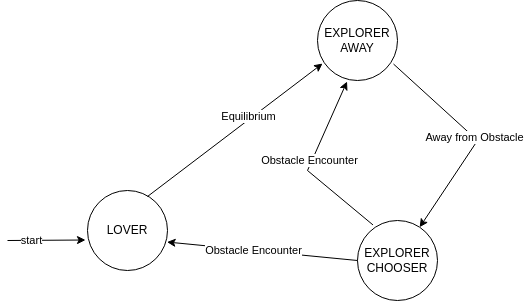

The diagram above was exported from draw.io. Its source (the exported page's mxGraphModel, read from the mxfile embedded in the PNG):
<mxGraphModel dx="756" dy="639" grid="1" gridSize="10" guides="1" tooltips="1" connect="1" arrows="1" fold="1" page="1" pageScale="1" pageWidth="827" pageHeight="1169" math="0" shadow="0">
  <root>
    <mxCell id="0" />
    <mxCell id="1" parent="0" />
    <mxCell id="BfWytJAH_e0osU_aniQq-2" value="LOVER" style="ellipse;whiteSpace=wrap;html=1;aspect=fixed;" parent="1" vertex="1">
      <mxGeometry x="350" y="210" width="80" height="80" as="geometry" />
    </mxCell>
    <mxCell id="BfWytJAH_e0osU_aniQq-3" value="EXPLORER AWAY" style="ellipse;whiteSpace=wrap;html=1;aspect=fixed;" parent="1" vertex="1">
      <mxGeometry x="580" y="20" width="80" height="80" as="geometry" />
    </mxCell>
    <mxCell id="BfWytJAH_e0osU_aniQq-4" value="EXPLORER CHOOSER" style="ellipse;whiteSpace=wrap;html=1;aspect=fixed;" parent="1" vertex="1">
      <mxGeometry x="620" y="240" width="80" height="80" as="geometry" />
    </mxCell>
    <mxCell id="BfWytJAH_e0osU_aniQq-5" value="" style="endArrow=classic;html=1;rounded=0;entryX=-0.025;entryY=0.619;entryDx=0;entryDy=0;entryPerimeter=0;" parent="1" target="BfWytJAH_e0osU_aniQq-2" edge="1">
      <mxGeometry width="50" height="50" relative="1" as="geometry">
        <mxPoint x="270" y="260" as="sourcePoint" />
        <mxPoint x="440" y="220" as="targetPoint" />
      </mxGeometry>
    </mxCell>
    <mxCell id="BfWytJAH_e0osU_aniQq-6" value="start" style="edgeLabel;html=1;align=center;verticalAlign=middle;resizable=0;points=[];" parent="BfWytJAH_e0osU_aniQq-5" vertex="1" connectable="0">
      <mxGeometry x="-0.3846" relative="1" as="geometry">
        <mxPoint as="offset" />
      </mxGeometry>
    </mxCell>
    <mxCell id="BfWytJAH_e0osU_aniQq-7" value="" style="endArrow=classic;html=1;rounded=0;exitX=0.75;exitY=0.075;exitDx=0;exitDy=0;exitPerimeter=0;entryX=0.063;entryY=0.788;entryDx=0;entryDy=0;entryPerimeter=0;" parent="1" source="BfWytJAH_e0osU_aniQq-2" target="BfWytJAH_e0osU_aniQq-3" edge="1">
      <mxGeometry width="50" height="50" relative="1" as="geometry">
        <mxPoint x="410" y="270" as="sourcePoint" />
        <mxPoint x="460" y="220" as="targetPoint" />
      </mxGeometry>
    </mxCell>
    <mxCell id="BfWytJAH_e0osU_aniQq-8" value="Equilibrium" style="edgeLabel;html=1;align=center;verticalAlign=middle;resizable=0;points=[];" parent="BfWytJAH_e0osU_aniQq-7" vertex="1" connectable="0">
      <mxGeometry x="0.1721" y="3" relative="1" as="geometry">
        <mxPoint as="offset" />
      </mxGeometry>
    </mxCell>
    <mxCell id="BfWytJAH_e0osU_aniQq-9" value="Away from Obstacle" style="endArrow=classic;html=1;rounded=0;exitX=0.95;exitY=0.794;exitDx=0;exitDy=0;exitPerimeter=0;" parent="1" source="BfWytJAH_e0osU_aniQq-3" target="BfWytJAH_e0osU_aniQq-4" edge="1">
      <mxGeometry width="50" height="50" relative="1" as="geometry">
        <mxPoint x="430" y="270" as="sourcePoint" />
        <mxPoint x="480" y="220" as="targetPoint" />
        <Array as="points">
          <mxPoint x="740" y="160" />
        </Array>
      </mxGeometry>
    </mxCell>
    <mxCell id="BfWytJAH_e0osU_aniQq-12" value="" style="endArrow=classic;html=1;rounded=0;exitX=0.194;exitY=0.056;exitDx=0;exitDy=0;exitPerimeter=0;entryX=0.369;entryY=1.013;entryDx=0;entryDy=0;entryPerimeter=0;" parent="1" source="BfWytJAH_e0osU_aniQq-4" target="BfWytJAH_e0osU_aniQq-3" edge="1">
      <mxGeometry width="50" height="50" relative="1" as="geometry">
        <mxPoint x="430" y="270" as="sourcePoint" />
        <mxPoint x="480" y="220" as="targetPoint" />
        <Array as="points">
          <mxPoint x="570" y="190" />
        </Array>
      </mxGeometry>
    </mxCell>
    <mxCell id="BfWytJAH_e0osU_aniQq-14" value="Obstacle Encounter" style="edgeLabel;html=1;align=center;verticalAlign=middle;resizable=0;points=[];" parent="BfWytJAH_e0osU_aniQq-12" vertex="1" connectable="0">
      <mxGeometry x="0.0459" y="3" relative="1" as="geometry">
        <mxPoint as="offset" />
      </mxGeometry>
    </mxCell>
    <mxCell id="BfWytJAH_e0osU_aniQq-15" value="" style="endArrow=classic;html=1;rounded=0;exitX=0;exitY=0.5;exitDx=0;exitDy=0;entryX=0.994;entryY=0.644;entryDx=0;entryDy=0;entryPerimeter=0;" parent="1" source="BfWytJAH_e0osU_aniQq-4" target="BfWytJAH_e0osU_aniQq-2" edge="1">
      <mxGeometry width="50" height="50" relative="1" as="geometry">
        <mxPoint x="430" y="270" as="sourcePoint" />
        <mxPoint x="480" y="220" as="targetPoint" />
      </mxGeometry>
    </mxCell>
    <mxCell id="BfWytJAH_e0osU_aniQq-16" value="Obstacle Encounter" style="edgeLabel;html=1;align=center;verticalAlign=middle;resizable=0;points=[];" parent="BfWytJAH_e0osU_aniQq-15" vertex="1" connectable="0">
      <mxGeometry x="0.0941" relative="1" as="geometry">
        <mxPoint as="offset" />
      </mxGeometry>
    </mxCell>
  </root>
</mxGraphModel>